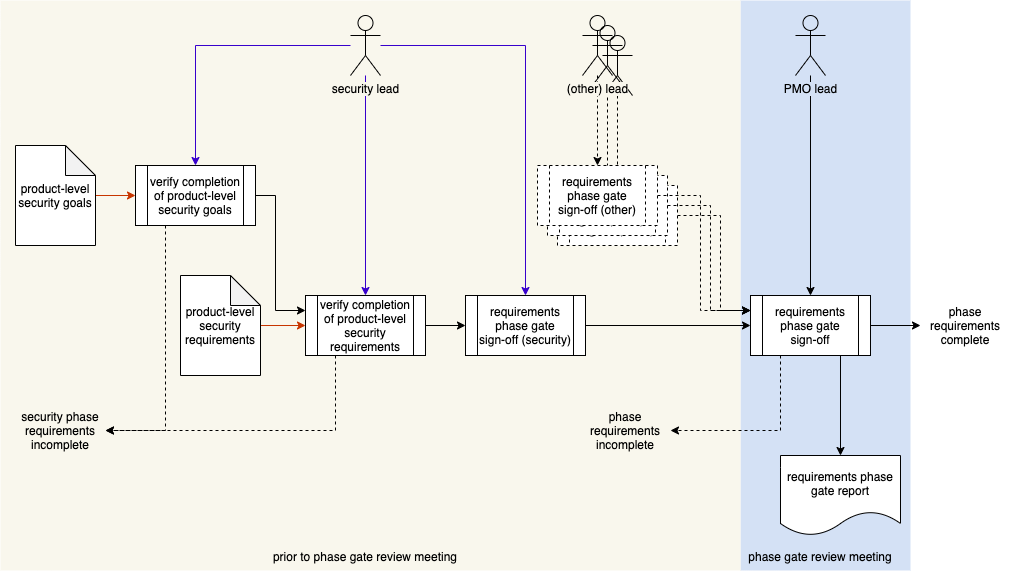

The diagram above was exported from draw.io. Its source (the exported page's mxGraphModel, read from the mxfile embedded in the PNG):
<mxGraphModel dx="1106" dy="997" grid="1" gridSize="10" guides="1" tooltips="1" connect="1" arrows="1" fold="1" page="1" pageScale="1" pageWidth="1100" pageHeight="850" math="0" shadow="0">
  <root>
    <mxCell id="0" />
    <mxCell id="1" parent="0" />
    <mxCell id="MnviZEQy9tbMUkRqoLun-5" value="" style="rounded=0;whiteSpace=wrap;html=1;strokeColor=none;fillColor=#D4E1F5;" parent="1" vertex="1">
      <mxGeometry x="780" y="150" width="170" height="570" as="geometry" />
    </mxCell>
    <mxCell id="MnviZEQy9tbMUkRqoLun-4" value="" style="rounded=0;whiteSpace=wrap;html=1;fillColor=#f9f7ed;strokeColor=none;" parent="1" vertex="1">
      <mxGeometry x="40" y="150" width="740" height="570" as="geometry" />
    </mxCell>
    <mxCell id="Ex4z-IKD_1BD_rlcXjND-8" style="edgeStyle=orthogonalEdgeStyle;rounded=0;orthogonalLoop=1;jettySize=auto;html=1;entryX=0;entryY=0.25;entryDx=0;entryDy=0;dashed=1;" parent="1" source="Ex4z-IKD_1BD_rlcXjND-9" target="J5lEDxen7dhJZbyypbdc-8" edge="1">
      <mxGeometry relative="1" as="geometry">
        <mxPoint x="810" y="480" as="targetPoint" />
        <Array as="points">
          <mxPoint x="760" y="365" />
          <mxPoint x="760" y="460" />
        </Array>
      </mxGeometry>
    </mxCell>
    <mxCell id="Ex4z-IKD_1BD_rlcXjND-9" value="requirements phase gate signoff (other)" style="shape=process;whiteSpace=wrap;html=1;backgroundOutline=1;dashed=1;" parent="1" vertex="1">
      <mxGeometry x="597" y="335" width="120" height="60" as="geometry" />
    </mxCell>
    <mxCell id="Ex4z-IKD_1BD_rlcXjND-10" style="edgeStyle=orthogonalEdgeStyle;rounded=0;orthogonalLoop=1;jettySize=auto;html=1;entryX=0.5;entryY=0;entryDx=0;entryDy=0;dashed=1;" parent="1" source="Ex4z-IKD_1BD_rlcXjND-11" target="Ex4z-IKD_1BD_rlcXjND-9" edge="1">
      <mxGeometry relative="1" as="geometry" />
    </mxCell>
    <mxCell id="Ex4z-IKD_1BD_rlcXjND-11" value="" style="shape=umlActor;verticalLabelPosition=bottom;labelBackgroundColor=#ffffff;verticalAlign=top;html=1;outlineConnect=0;fillColor=none;" parent="1" vertex="1">
      <mxGeometry x="642" y="185" width="30" height="60" as="geometry" />
    </mxCell>
    <mxCell id="Ex4z-IKD_1BD_rlcXjND-3" value="" style="shape=umlActor;verticalLabelPosition=bottom;labelBackgroundColor=#ffffff;verticalAlign=top;html=1;outlineConnect=0;fillColor=none;" parent="1" vertex="1">
      <mxGeometry x="632" y="175" width="30" height="60" as="geometry" />
    </mxCell>
    <mxCell id="Ex4z-IKD_1BD_rlcXjND-4" style="edgeStyle=orthogonalEdgeStyle;rounded=0;orthogonalLoop=1;jettySize=auto;html=1;entryX=0.5;entryY=0;entryDx=0;entryDy=0;dashed=1;" parent="1" source="Ex4z-IKD_1BD_rlcXjND-3" target="Ex4z-IKD_1BD_rlcXjND-5" edge="1">
      <mxGeometry relative="1" as="geometry" />
    </mxCell>
    <mxCell id="Ex4z-IKD_1BD_rlcXjND-5" value="requirements phase gate signoff (other)" style="shape=process;whiteSpace=wrap;html=1;backgroundOutline=1;dashed=1;" parent="1" vertex="1">
      <mxGeometry x="587" y="325" width="120" height="60" as="geometry" />
    </mxCell>
    <mxCell id="Ex4z-IKD_1BD_rlcXjND-6" style="edgeStyle=orthogonalEdgeStyle;rounded=0;orthogonalLoop=1;jettySize=auto;html=1;entryX=0;entryY=0.25;entryDx=0;entryDy=0;dashed=1;" parent="1" source="Ex4z-IKD_1BD_rlcXjND-5" target="J5lEDxen7dhJZbyypbdc-8" edge="1">
      <mxGeometry relative="1" as="geometry">
        <mxPoint x="800" y="470" as="targetPoint" />
        <Array as="points">
          <mxPoint x="750" y="355" />
          <mxPoint x="750" y="460" />
        </Array>
      </mxGeometry>
    </mxCell>
    <mxCell id="J5lEDxen7dhJZbyypbdc-3" style="edgeStyle=orthogonalEdgeStyle;rounded=0;orthogonalLoop=1;jettySize=auto;html=1;entryX=0;entryY=0.25;entryDx=0;entryDy=0;" parent="1" source="XKbH0hADGiryWMfeD4Mq-4" target="XKbH0hADGiryWMfeD4Mq-15" edge="1">
      <mxGeometry relative="1" as="geometry">
        <Array as="points">
          <mxPoint x="315" y="345" />
          <mxPoint x="315" y="460" />
        </Array>
      </mxGeometry>
    </mxCell>
    <mxCell id="J5lEDxen7dhJZbyypbdc-21" style="edgeStyle=orthogonalEdgeStyle;rounded=0;orthogonalLoop=1;jettySize=auto;html=1;exitX=0.25;exitY=1;exitDx=0;exitDy=0;entryX=1;entryY=0.5;entryDx=0;entryDy=0;dashed=1;" parent="1" source="XKbH0hADGiryWMfeD4Mq-4" target="J5lEDxen7dhJZbyypbdc-12" edge="1">
      <mxGeometry relative="1" as="geometry" />
    </mxCell>
    <mxCell id="XKbH0hADGiryWMfeD4Mq-4" value="verify completion of product-level security goals" style="shape=process;whiteSpace=wrap;html=1;backgroundOutline=1;" parent="1" vertex="1">
      <mxGeometry x="175" y="315" width="120" height="60" as="geometry" />
    </mxCell>
    <mxCell id="J5lEDxen7dhJZbyypbdc-17" style="edgeStyle=orthogonalEdgeStyle;rounded=0;orthogonalLoop=1;jettySize=auto;html=1;entryX=0.5;entryY=0;entryDx=0;entryDy=0;dashed=1;" parent="1" source="XKbH0hADGiryWMfeD4Mq-6" target="J5lEDxen7dhJZbyypbdc-15" edge="1">
      <mxGeometry relative="1" as="geometry" />
    </mxCell>
    <mxCell id="XKbH0hADGiryWMfeD4Mq-6" value="(other) lead" style="shape=umlActor;verticalLabelPosition=bottom;labelBackgroundColor=#F9F7ED;verticalAlign=top;html=1;outlineConnect=0;fillColor=none;" parent="1" vertex="1">
      <mxGeometry x="622" y="165" width="30" height="60" as="geometry" />
    </mxCell>
    <mxCell id="J5lEDxen7dhJZbyypbdc-2" style="edgeStyle=orthogonalEdgeStyle;rounded=0;orthogonalLoop=1;jettySize=auto;html=1;entryX=0;entryY=0.5;entryDx=0;entryDy=0;fillColor=#fa6800;strokeColor=#C73500;" parent="1" source="XKbH0hADGiryWMfeD4Mq-12" target="XKbH0hADGiryWMfeD4Mq-4" edge="1">
      <mxGeometry relative="1" as="geometry" />
    </mxCell>
    <mxCell id="XKbH0hADGiryWMfeD4Mq-12" value="product-level security goals" style="shape=note;whiteSpace=wrap;html=1;backgroundOutline=1;darkOpacity=0.05;" parent="1" vertex="1">
      <mxGeometry x="55" y="295" width="80" height="100" as="geometry" />
    </mxCell>
    <mxCell id="XKbH0hADGiryWMfeD4Mq-30" style="edgeStyle=orthogonalEdgeStyle;rounded=0;orthogonalLoop=1;jettySize=auto;html=1;entryX=0;entryY=0.5;entryDx=0;entryDy=0;fillColor=#fa6800;strokeColor=#C73500;" parent="1" source="XKbH0hADGiryWMfeD4Mq-14" target="XKbH0hADGiryWMfeD4Mq-15" edge="1">
      <mxGeometry relative="1" as="geometry" />
    </mxCell>
    <mxCell id="XKbH0hADGiryWMfeD4Mq-14" value="product-level security requirements" style="shape=note;whiteSpace=wrap;html=1;backgroundOutline=1;darkOpacity=0.05;" parent="1" vertex="1">
      <mxGeometry x="220" y="425" width="80" height="100" as="geometry" />
    </mxCell>
    <mxCell id="J5lEDxen7dhJZbyypbdc-4" style="edgeStyle=orthogonalEdgeStyle;rounded=0;orthogonalLoop=1;jettySize=auto;html=1;entryX=0;entryY=0.5;entryDx=0;entryDy=0;" parent="1" source="XKbH0hADGiryWMfeD4Mq-15" target="XKbH0hADGiryWMfeD4Mq-19" edge="1">
      <mxGeometry relative="1" as="geometry" />
    </mxCell>
    <mxCell id="XKbH0hADGiryWMfeD4Mq-15" value="verify completion of product-level security requirements" style="shape=process;whiteSpace=wrap;html=1;backgroundOutline=1;" parent="1" vertex="1">
      <mxGeometry x="345" y="445" width="120" height="60" as="geometry" />
    </mxCell>
    <mxCell id="XKbH0hADGiryWMfeD4Mq-36" style="edgeStyle=orthogonalEdgeStyle;rounded=0;orthogonalLoop=1;jettySize=auto;html=1;entryX=0;entryY=0.5;entryDx=0;entryDy=0;" parent="1" source="XKbH0hADGiryWMfeD4Mq-19" target="J5lEDxen7dhJZbyypbdc-8" edge="1">
      <mxGeometry relative="1" as="geometry">
        <mxPoint x="665" y="475" as="targetPoint" />
      </mxGeometry>
    </mxCell>
    <mxCell id="XKbH0hADGiryWMfeD4Mq-37" style="edgeStyle=orthogonalEdgeStyle;rounded=0;orthogonalLoop=1;jettySize=auto;html=1;entryX=0.5;entryY=0;entryDx=0;entryDy=0;exitX=0.75;exitY=1;exitDx=0;exitDy=0;" parent="1" source="J5lEDxen7dhJZbyypbdc-8" target="XKbH0hADGiryWMfeD4Mq-21" edge="1">
      <mxGeometry relative="1" as="geometry" />
    </mxCell>
    <mxCell id="XKbH0hADGiryWMfeD4Mq-19" value="requirements phase gate&lt;br&gt;sign-off (security)" style="shape=process;whiteSpace=wrap;html=1;backgroundOutline=1;" parent="1" vertex="1">
      <mxGeometry x="505" y="445" width="120" height="60" as="geometry" />
    </mxCell>
    <mxCell id="XKbH0hADGiryWMfeD4Mq-21" value="requirements phase gate report" style="shape=document;whiteSpace=wrap;html=1;boundedLbl=1;" parent="1" vertex="1">
      <mxGeometry x="820" y="605" width="120" height="80" as="geometry" />
    </mxCell>
    <mxCell id="XKbH0hADGiryWMfeD4Mq-47" style="edgeStyle=orthogonalEdgeStyle;rounded=0;orthogonalLoop=1;jettySize=auto;html=1;entryX=0.5;entryY=0;entryDx=0;entryDy=0;fillColor=#6a00ff;strokeColor=#3700CC;" parent="1" source="XKbH0hADGiryWMfeD4Mq-44" target="XKbH0hADGiryWMfeD4Mq-4" edge="1">
      <mxGeometry relative="1" as="geometry" />
    </mxCell>
    <mxCell id="J5lEDxen7dhJZbyypbdc-5" style="edgeStyle=orthogonalEdgeStyle;rounded=0;orthogonalLoop=1;jettySize=auto;html=1;entryX=0.5;entryY=0;entryDx=0;entryDy=0;fillColor=#6a00ff;strokeColor=#3700CC;" parent="1" source="XKbH0hADGiryWMfeD4Mq-44" target="XKbH0hADGiryWMfeD4Mq-19" edge="1">
      <mxGeometry relative="1" as="geometry" />
    </mxCell>
    <mxCell id="J5lEDxen7dhJZbyypbdc-6" style="edgeStyle=orthogonalEdgeStyle;rounded=0;orthogonalLoop=1;jettySize=auto;html=1;entryX=0.5;entryY=0;entryDx=0;entryDy=0;fillColor=#6a00ff;strokeColor=#3700CC;" parent="1" source="XKbH0hADGiryWMfeD4Mq-44" target="XKbH0hADGiryWMfeD4Mq-15" edge="1">
      <mxGeometry relative="1" as="geometry" />
    </mxCell>
    <mxCell id="XKbH0hADGiryWMfeD4Mq-44" value="security lead" style="shape=umlActor;verticalLabelPosition=bottom;labelBackgroundColor=#F9F7ED;verticalAlign=top;html=1;outlineConnect=0;fillColor=none;" parent="1" vertex="1">
      <mxGeometry x="390" y="165" width="30" height="60" as="geometry" />
    </mxCell>
    <mxCell id="J5lEDxen7dhJZbyypbdc-9" style="edgeStyle=orthogonalEdgeStyle;rounded=0;orthogonalLoop=1;jettySize=auto;html=1;" parent="1" source="XKbH0hADGiryWMfeD4Mq-59" target="J5lEDxen7dhJZbyypbdc-8" edge="1">
      <mxGeometry relative="1" as="geometry" />
    </mxCell>
    <mxCell id="XKbH0hADGiryWMfeD4Mq-59" value="PMO lead" style="shape=umlActor;verticalLabelPosition=bottom;labelBackgroundColor=#D4E1F5;verticalAlign=top;html=1;outlineConnect=0;fillColor=none;" parent="1" vertex="1">
      <mxGeometry x="835" y="165" width="30" height="60" as="geometry" />
    </mxCell>
    <mxCell id="J5lEDxen7dhJZbyypbdc-10" style="edgeStyle=orthogonalEdgeStyle;rounded=0;orthogonalLoop=1;jettySize=auto;html=1;exitX=0.25;exitY=1;exitDx=0;exitDy=0;dashed=1;entryX=1;entryY=0.5;entryDx=0;entryDy=0;" parent="1" source="J5lEDxen7dhJZbyypbdc-8" target="J5lEDxen7dhJZbyypbdc-13" edge="1">
      <mxGeometry relative="1" as="geometry">
        <mxPoint x="245" y="575" as="targetPoint" />
        <Array as="points">
          <mxPoint x="820" y="580" />
        </Array>
      </mxGeometry>
    </mxCell>
    <mxCell id="J5lEDxen7dhJZbyypbdc-20" style="edgeStyle=orthogonalEdgeStyle;rounded=0;orthogonalLoop=1;jettySize=auto;html=1;entryX=0;entryY=0.5;entryDx=0;entryDy=0;" parent="1" source="J5lEDxen7dhJZbyypbdc-8" target="J5lEDxen7dhJZbyypbdc-19" edge="1">
      <mxGeometry relative="1" as="geometry" />
    </mxCell>
    <mxCell id="J5lEDxen7dhJZbyypbdc-8" value="requirements phase gate&lt;br&gt;sign-off" style="shape=process;whiteSpace=wrap;html=1;backgroundOutline=1;" parent="1" vertex="1">
      <mxGeometry x="790" y="445" width="120" height="60" as="geometry" />
    </mxCell>
    <mxCell id="J5lEDxen7dhJZbyypbdc-13" value="phase requirements incomplete" style="text;html=1;strokeColor=none;fillColor=none;align=center;verticalAlign=middle;whiteSpace=wrap;rounded=0;" parent="1" vertex="1">
      <mxGeometry x="620" y="555" width="90" height="50" as="geometry" />
    </mxCell>
    <mxCell id="J5lEDxen7dhJZbyypbdc-12" value="security phase requirements incomplete" style="text;html=1;strokeColor=none;fillColor=none;align=center;verticalAlign=middle;whiteSpace=wrap;rounded=0;" parent="1" vertex="1">
      <mxGeometry x="55" y="555" width="90" height="50" as="geometry" />
    </mxCell>
    <mxCell id="J5lEDxen7dhJZbyypbdc-14" style="edgeStyle=orthogonalEdgeStyle;rounded=0;orthogonalLoop=1;jettySize=auto;html=1;exitX=0.25;exitY=1;exitDx=0;exitDy=0;dashed=1;entryX=1;entryY=0.5;entryDx=0;entryDy=0;" parent="1" source="XKbH0hADGiryWMfeD4Mq-15" target="J5lEDxen7dhJZbyypbdc-12" edge="1">
      <mxGeometry relative="1" as="geometry">
        <mxPoint x="245" y="535" as="targetPoint" />
        <mxPoint x="535" y="505" as="sourcePoint" />
        <Array as="points">
          <mxPoint x="375" y="580" />
        </Array>
      </mxGeometry>
    </mxCell>
    <mxCell id="J5lEDxen7dhJZbyypbdc-18" style="edgeStyle=orthogonalEdgeStyle;rounded=0;orthogonalLoop=1;jettySize=auto;html=1;entryX=0;entryY=0.25;entryDx=0;entryDy=0;dashed=1;" parent="1" source="J5lEDxen7dhJZbyypbdc-15" target="J5lEDxen7dhJZbyypbdc-8" edge="1">
      <mxGeometry relative="1" as="geometry">
        <Array as="points">
          <mxPoint x="740" y="345" />
          <mxPoint x="740" y="460" />
        </Array>
      </mxGeometry>
    </mxCell>
    <mxCell id="J5lEDxen7dhJZbyypbdc-15" value="requirements phase gate&lt;br&gt;sign-off (other)" style="shape=process;whiteSpace=wrap;html=1;backgroundOutline=1;dashed=1;" parent="1" vertex="1">
      <mxGeometry x="577" y="315" width="120" height="60" as="geometry" />
    </mxCell>
    <mxCell id="J5lEDxen7dhJZbyypbdc-19" value="phase requirements complete" style="text;html=1;strokeColor=none;fillColor=none;align=center;verticalAlign=middle;whiteSpace=wrap;rounded=0;" parent="1" vertex="1">
      <mxGeometry x="960" y="450" width="90" height="50" as="geometry" />
    </mxCell>
    <mxCell id="MnviZEQy9tbMUkRqoLun-2" value="phase gate review meeting" style="text;html=1;strokeColor=none;fillColor=none;align=center;verticalAlign=middle;whiteSpace=wrap;rounded=0;" parent="1" vertex="1">
      <mxGeometry x="770" y="696" width="180" height="20" as="geometry" />
    </mxCell>
    <mxCell id="MnviZEQy9tbMUkRqoLun-3" value="prior to phase gate review meeting" style="text;html=1;strokeColor=none;fillColor=none;align=center;verticalAlign=middle;whiteSpace=wrap;rounded=0;" parent="1" vertex="1">
      <mxGeometry x="40" y="696" width="730" height="20" as="geometry" />
    </mxCell>
  </root>
</mxGraphModel>